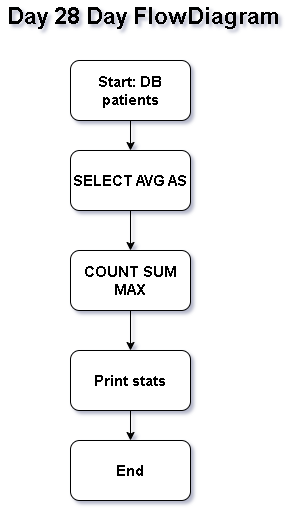

The diagram above was exported from draw.io. Its source (the exported page's mxGraphModel, read from the mxfile embedded in the PNG):
<mxGraphModel dx="860" dy="1565" grid="1" gridSize="10" guides="1" tooltips="1" connect="1" arrows="1" fold="1" page="1" pageScale="1" pageWidth="850" pageHeight="1100" math="0" shadow="0">
  <root>
    <mxCell id="0" />
    <mxCell id="1" parent="0" />
    <mxCell id="-pP0_3lW3l5W5d5HAP08-10" edge="1" parent="1" source="-pP0_3lW3l5W5d5HAP08-1" style="edgeStyle=orthogonalEdgeStyle;rounded=0;orthogonalLoop=1;jettySize=auto;html=1;" target="-pP0_3lW3l5W5d5HAP08-7" value="">
      <mxGeometry relative="1" as="geometry" />
    </mxCell>
    <mxCell id="-pP0_3lW3l5W5d5HAP08-1" parent="1" style="rounded=1;whiteSpace=wrap;html=1;" value="&lt;b&gt;&lt;font style=&quot;font-size: 15px;&quot;&gt;COUNT SUM MAX&lt;/font&gt;&lt;/b&gt;" vertex="1">
      <mxGeometry height="60" width="120" x="370" y="220" as="geometry" />
    </mxCell>
    <mxCell id="-pP0_3lW3l5W5d5HAP08-9" edge="1" parent="1" source="-pP0_3lW3l5W5d5HAP08-4" style="edgeStyle=orthogonalEdgeStyle;rounded=0;orthogonalLoop=1;jettySize=auto;html=1;" target="-pP0_3lW3l5W5d5HAP08-1" value="">
      <mxGeometry relative="1" as="geometry" />
    </mxCell>
    <mxCell id="-pP0_3lW3l5W5d5HAP08-4" parent="1" style="rounded=1;whiteSpace=wrap;html=1;" value="&lt;b&gt;&lt;font style=&quot;font-size: 15px;&quot;&gt;SELECT AVG AS&lt;/font&gt;&lt;/b&gt;" vertex="1">
      <mxGeometry height="60" width="120" x="370" y="120" as="geometry" />
    </mxCell>
    <mxCell id="-pP0_3lW3l5W5d5HAP08-8" edge="1" parent="1" source="-pP0_3lW3l5W5d5HAP08-5" style="edgeStyle=orthogonalEdgeStyle;rounded=0;orthogonalLoop=1;jettySize=auto;html=1;" target="-pP0_3lW3l5W5d5HAP08-4" value="">
      <mxGeometry relative="1" as="geometry" />
    </mxCell>
    <mxCell id="-pP0_3lW3l5W5d5HAP08-5" parent="1" style="rounded=1;whiteSpace=wrap;html=1;" value="&lt;b&gt;&lt;font style=&quot;font-size: 15px;&quot;&gt;Start: DB patients&lt;/font&gt;&lt;/b&gt;" vertex="1">
      <mxGeometry height="60" width="120" x="370" y="30" as="geometry" />
    </mxCell>
    <mxCell id="-pP0_3lW3l5W5d5HAP08-6" parent="1" style="rounded=1;whiteSpace=wrap;html=1;" value="&lt;b&gt;&lt;font style=&quot;font-size: 15px;&quot;&gt;End&lt;/font&gt;&lt;/b&gt;" vertex="1">
      <mxGeometry height="60" width="120" x="370" y="410" as="geometry" />
    </mxCell>
    <mxCell id="-pP0_3lW3l5W5d5HAP08-11" edge="1" parent="1" source="-pP0_3lW3l5W5d5HAP08-7" style="edgeStyle=orthogonalEdgeStyle;rounded=0;orthogonalLoop=1;jettySize=auto;html=1;" target="-pP0_3lW3l5W5d5HAP08-6" value="">
      <mxGeometry relative="1" as="geometry" />
    </mxCell>
    <mxCell id="-pP0_3lW3l5W5d5HAP08-7" parent="1" style="rounded=1;whiteSpace=wrap;html=1;" value="&lt;b&gt;&lt;font style=&quot;font-size: 15px;&quot;&gt;Print stats&lt;/font&gt;&lt;/b&gt;" vertex="1">
      <mxGeometry height="60" width="120" x="370" y="320" as="geometry" />
    </mxCell>
    <mxCell id="-pP0_3lW3l5W5d5HAP08-12" parent="1" style="text;html=1;whiteSpace=wrap;strokeColor=none;fillColor=none;align=center;verticalAlign=middle;rounded=0;" value="&lt;b&gt;&lt;font style=&quot;font-size: 23px;&quot;&gt;Day 28 Day FlowDiagram&lt;/font&gt;&lt;/b&gt;" vertex="1">
      <mxGeometry height="30" width="285" x="300" y="-30" as="geometry" />
    </mxCell>
  </root>
</mxGraphModel>